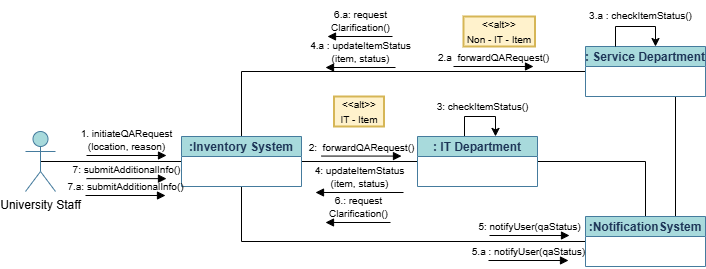

The diagram above was exported from draw.io. Its source (the exported page's mxGraphModel, read from the mxfile embedded in the PNG):
<mxGraphModel dx="1042" dy="626" grid="1" gridSize="10" guides="1" tooltips="1" connect="1" arrows="1" fold="1" page="1" pageScale="1" pageWidth="1100" pageHeight="850" math="0" shadow="0">
  <root>
    <mxCell id="0" />
    <mxCell id="1" parent="0" />
    <mxCell id="Axt_QtKjEzCpYat16xiQ-8" style="edgeStyle=orthogonalEdgeStyle;rounded=0;orthogonalLoop=1;jettySize=auto;html=1;exitX=0.5;exitY=0.5;exitDx=0;exitDy=0;entryX=0;entryY=0.5;entryDx=0;entryDy=0;endArrow=none;startFill=0;exitPerimeter=0;" parent="1" source="Axt_QtKjEzCpYat16xiQ-18" target="Axt_QtKjEzCpYat16xiQ-2" edge="1">
      <mxGeometry relative="1" as="geometry">
        <mxPoint x="230" y="441" as="sourcePoint" />
      </mxGeometry>
    </mxCell>
    <mxCell id="Axt_QtKjEzCpYat16xiQ-9" style="edgeStyle=orthogonalEdgeStyle;rounded=0;orthogonalLoop=1;jettySize=auto;html=1;exitX=1;exitY=0.5;exitDx=0;exitDy=0;entryX=0;entryY=0.5;entryDx=0;entryDy=0;endArrow=none;startFill=0;" parent="1" source="Axt_QtKjEzCpYat16xiQ-2" target="Axt_QtKjEzCpYat16xiQ-3" edge="1">
      <mxGeometry relative="1" as="geometry" />
    </mxCell>
    <mxCell id="Axt_QtKjEzCpYat16xiQ-10" style="edgeStyle=orthogonalEdgeStyle;rounded=0;orthogonalLoop=1;jettySize=auto;html=1;exitX=0.5;exitY=0;exitDx=0;exitDy=0;entryX=0;entryY=0.5;entryDx=0;entryDy=0;endArrow=none;startFill=0;" parent="1" source="Axt_QtKjEzCpYat16xiQ-2" target="Axt_QtKjEzCpYat16xiQ-4" edge="1">
      <mxGeometry relative="1" as="geometry" />
    </mxCell>
    <mxCell id="Axt_QtKjEzCpYat16xiQ-11" style="edgeStyle=orthogonalEdgeStyle;rounded=0;orthogonalLoop=1;jettySize=auto;html=1;exitX=0.5;exitY=1;exitDx=0;exitDy=0;entryX=0;entryY=0.5;entryDx=0;entryDy=0;endArrow=none;startFill=0;" parent="1" source="Axt_QtKjEzCpYat16xiQ-2" target="Axt_QtKjEzCpYat16xiQ-5" edge="1">
      <mxGeometry relative="1" as="geometry" />
    </mxCell>
    <mxCell id="Axt_QtKjEzCpYat16xiQ-2" value=":Inventory System" style="swimlane;fontStyle=1;childLayout=stackLayout;horizontal=1;startSize=20;fillColor=#A8DADC;horizontalStack=0;resizeParent=1;resizeParentMax=0;resizeLast=0;collapsible=0;marginBottom=0;swimlaneFillColor=#ffffff;labelBackgroundColor=none;strokeColor=#457B9D;fontColor=#1D3557;" parent="1" vertex="1">
      <mxGeometry x="346" y="416" width="120" height="50" as="geometry" />
    </mxCell>
    <mxCell id="Axt_QtKjEzCpYat16xiQ-12" style="edgeStyle=orthogonalEdgeStyle;rounded=0;orthogonalLoop=1;jettySize=auto;html=1;exitX=1;exitY=0.5;exitDx=0;exitDy=0;entryX=0.5;entryY=0;entryDx=0;entryDy=0;endArrow=none;startFill=0;" parent="1" source="Axt_QtKjEzCpYat16xiQ-3" target="Axt_QtKjEzCpYat16xiQ-5" edge="1">
      <mxGeometry relative="1" as="geometry" />
    </mxCell>
    <mxCell id="Axt_QtKjEzCpYat16xiQ-22" style="edgeStyle=orthogonalEdgeStyle;rounded=0;orthogonalLoop=1;jettySize=auto;html=1;exitX=0.5;exitY=0;exitDx=0;exitDy=0;" parent="1" source="Axt_QtKjEzCpYat16xiQ-3" edge="1">
      <mxGeometry relative="1" as="geometry">
        <mxPoint x="660" y="415.913043478261" as="targetPoint" />
        <Array as="points">
          <mxPoint x="629" y="396" />
          <mxPoint x="660" y="396" />
        </Array>
      </mxGeometry>
    </mxCell>
    <mxCell id="Axt_QtKjEzCpYat16xiQ-3" value=": IT Department" style="swimlane;fontStyle=1;childLayout=stackLayout;horizontal=1;startSize=20;fillColor=#A8DADC;horizontalStack=0;resizeParent=1;resizeParentMax=0;resizeLast=0;collapsible=0;marginBottom=0;swimlaneFillColor=#ffffff;labelBackgroundColor=none;strokeColor=#457B9D;fontColor=#1D3557;" parent="1" vertex="1">
      <mxGeometry x="582" y="416" width="120" height="50" as="geometry" />
    </mxCell>
    <mxCell id="Axt_QtKjEzCpYat16xiQ-14" style="edgeStyle=orthogonalEdgeStyle;rounded=0;orthogonalLoop=1;jettySize=auto;html=1;exitX=0.75;exitY=1;exitDx=0;exitDy=0;entryX=0.75;entryY=0;entryDx=0;entryDy=0;endArrow=none;startFill=0;" parent="1" source="Axt_QtKjEzCpYat16xiQ-4" target="Axt_QtKjEzCpYat16xiQ-5" edge="1">
      <mxGeometry relative="1" as="geometry" />
    </mxCell>
    <mxCell id="Axt_QtKjEzCpYat16xiQ-4" value=": Service Department" style="swimlane;fontStyle=1;childLayout=stackLayout;horizontal=1;startSize=20;fillColor=#A8DADC;horizontalStack=0;resizeParent=1;resizeParentMax=0;resizeLast=0;collapsible=0;marginBottom=0;swimlaneFillColor=#ffffff;labelBackgroundColor=none;strokeColor=#457B9D;fontColor=#1D3557;" parent="1" vertex="1">
      <mxGeometry x="750" y="326" width="120" height="50" as="geometry" />
    </mxCell>
    <mxCell id="Axt_QtKjEzCpYat16xiQ-5" value=":NotificationSystem" style="swimlane;fontStyle=1;childLayout=stackLayout;horizontal=1;startSize=20;fillColor=#A8DADC;horizontalStack=0;resizeParent=1;resizeParentMax=0;resizeLast=0;collapsible=0;marginBottom=0;swimlaneFillColor=#ffffff;labelBackgroundColor=none;strokeColor=#457B9D;fontColor=#1D3557;" parent="1" vertex="1">
      <mxGeometry x="750" y="496" width="120" height="50" as="geometry" />
    </mxCell>
    <mxCell id="Axt_QtKjEzCpYat16xiQ-17" value="&lt;font style=&quot;font-size: 10px;&quot;&gt;1. initiateQARequest&lt;/font&gt;&lt;div&gt;&lt;font style=&quot;font-size: 10px;&quot;&gt;(location, reason)&lt;/font&gt;&lt;/div&gt;" style="html=1;verticalAlign=bottom;endArrow=block;curved=0;rounded=0;labelBackgroundColor=none;" parent="1" edge="1">
      <mxGeometry width="80" relative="1" as="geometry">
        <mxPoint x="251" y="435" as="sourcePoint" />
        <mxPoint x="331" y="435" as="targetPoint" />
      </mxGeometry>
    </mxCell>
    <mxCell id="Axt_QtKjEzCpYat16xiQ-18" value="University Staff" style="shape=umlActor;verticalLabelPosition=bottom;verticalAlign=top;html=1;fillColor=#A8DADC;strokeColor=#457B9D;" parent="1" vertex="1">
      <mxGeometry x="190" y="411" width="30" height="60" as="geometry" />
    </mxCell>
    <mxCell id="Axt_QtKjEzCpYat16xiQ-20" value="&lt;div&gt;&lt;span style=&quot;font-size: 10px;&quot;&gt;2:&amp;nbsp; forwardQARequest()&lt;/span&gt;&lt;/div&gt;" style="html=1;verticalAlign=bottom;endArrow=block;curved=0;rounded=0;labelBackgroundColor=none;" parent="1" edge="1">
      <mxGeometry width="80" relative="1" as="geometry">
        <mxPoint x="486" y="435.57" as="sourcePoint" />
        <mxPoint x="566" y="435.57" as="targetPoint" />
      </mxGeometry>
    </mxCell>
    <mxCell id="Axt_QtKjEzCpYat16xiQ-24" value="&lt;span style=&quot;font-size: 10px;&quot;&gt;3: checkItemStatus()&lt;/span&gt;" style="text;html=1;align=center;verticalAlign=middle;resizable=0;points=[];autosize=1;strokeColor=none;fillColor=none;" parent="1" vertex="1">
      <mxGeometry x="587" y="371" width="120" height="30" as="geometry" />
    </mxCell>
    <mxCell id="Axt_QtKjEzCpYat16xiQ-25" value="&lt;span style=&quot;font-size: 10px;&quot;&gt;4: updateItemStatus&lt;/span&gt;&lt;div&gt;&lt;span style=&quot;font-size: 10px;&quot;&gt;(item, status)&lt;/span&gt;&lt;/div&gt;" style="html=1;verticalAlign=bottom;endArrow=block;curved=0;rounded=0;labelBackgroundColor=none;" parent="1" edge="1">
      <mxGeometry x="-0.004" width="80" relative="1" as="geometry">
        <mxPoint x="568" y="472" as="sourcePoint" />
        <mxPoint x="480" y="472" as="targetPoint" />
        <mxPoint as="offset" />
      </mxGeometry>
    </mxCell>
    <mxCell id="Axt_QtKjEzCpYat16xiQ-26" value="&lt;span style=&quot;font-size: 10px;&quot;&gt;5.a : notifyUser(qaStatus)&lt;/span&gt;" style="html=1;verticalAlign=bottom;endArrow=block;curved=0;rounded=0;labelBackgroundColor=none;" parent="1" edge="1">
      <mxGeometry width="80" relative="1" as="geometry">
        <mxPoint x="653" y="540" as="sourcePoint" />
        <mxPoint x="733" y="540" as="targetPoint" />
      </mxGeometry>
    </mxCell>
    <mxCell id="Axt_QtKjEzCpYat16xiQ-34" value="&lt;font style=&quot;font-size: 10px;&quot;&gt;&amp;lt;&amp;lt;alt&amp;gt;&amp;gt;&lt;/font&gt;&lt;div&gt;&lt;font style=&quot;font-size: 10px;&quot;&gt;IT - Item&lt;/font&gt;&lt;/div&gt;" style="rounded=0;whiteSpace=wrap;html=1;strokeWidth=2;fillColor=#fff2cc;strokeColor=#d6b656;" parent="1" vertex="1">
      <mxGeometry x="498.5" y="376" width="50" height="30" as="geometry" />
    </mxCell>
    <mxCell id="Axt_QtKjEzCpYat16xiQ-36" value="&lt;div&gt;&lt;span style=&quot;font-size: 10px;&quot;&gt;2.a&amp;nbsp; forwardQARequest()&lt;/span&gt;&lt;/div&gt;" style="html=1;verticalAlign=bottom;endArrow=block;curved=0;rounded=0;labelBackgroundColor=none;" parent="1" edge="1">
      <mxGeometry width="80" relative="1" as="geometry">
        <mxPoint x="618" y="346" as="sourcePoint" />
        <mxPoint x="698" y="346" as="targetPoint" />
        <mxPoint as="offset" />
      </mxGeometry>
    </mxCell>
    <mxCell id="Axt_QtKjEzCpYat16xiQ-37" style="edgeStyle=orthogonalEdgeStyle;rounded=0;orthogonalLoop=1;jettySize=auto;html=1;exitX=0.25;exitY=0;exitDx=0;exitDy=0;" parent="1" source="Axt_QtKjEzCpYat16xiQ-4" edge="1">
      <mxGeometry relative="1" as="geometry">
        <mxPoint x="820" y="326" as="targetPoint" />
        <Array as="points">
          <mxPoint x="780" y="306" />
          <mxPoint x="820" y="306" />
          <mxPoint x="820" y="326" />
        </Array>
      </mxGeometry>
    </mxCell>
    <mxCell id="Axt_QtKjEzCpYat16xiQ-38" value="&lt;span style=&quot;font-size: 10px;&quot;&gt;3.a : checkItemStatus()&lt;/span&gt;" style="text;html=1;align=center;verticalAlign=middle;resizable=0;points=[];autosize=1;strokeColor=none;fillColor=none;" parent="1" vertex="1">
      <mxGeometry x="740" y="280" width="130" height="30" as="geometry" />
    </mxCell>
    <mxCell id="Axt_QtKjEzCpYat16xiQ-39" value="&lt;font style=&quot;font-size: 10px;&quot;&gt;&amp;lt;&amp;lt;alt&amp;gt;&amp;gt;&lt;/font&gt;&lt;div&gt;&lt;font style=&quot;font-size: 10px;&quot;&gt;Non - IT - Item&lt;/font&gt;&lt;/div&gt;" style="rounded=0;whiteSpace=wrap;html=1;strokeWidth=2;fillColor=#fff2cc;strokeColor=#d6b656;" parent="1" vertex="1">
      <mxGeometry x="628" y="296" width="71.5" height="30" as="geometry" />
    </mxCell>
    <mxCell id="Axt_QtKjEzCpYat16xiQ-40" value="&lt;span style=&quot;font-size: 10px;&quot;&gt;4.a : updateItemStatus&lt;/span&gt;&lt;div&gt;&lt;span style=&quot;font-size: 10px;&quot;&gt;(item, status)&lt;/span&gt;&lt;/div&gt;" style="html=1;verticalAlign=bottom;endArrow=block;curved=0;rounded=0;labelBackgroundColor=none;" parent="1" edge="1">
      <mxGeometry x="-0.004" width="80" relative="1" as="geometry">
        <mxPoint x="560" y="347" as="sourcePoint" />
        <mxPoint x="490" y="347" as="targetPoint" />
        <mxPoint as="offset" />
      </mxGeometry>
    </mxCell>
    <mxCell id="Axt_QtKjEzCpYat16xiQ-41" value="&lt;span style=&quot;font-size: 10px;&quot;&gt;5: notifyUser(qaStatus)&lt;/span&gt;" style="html=1;verticalAlign=bottom;endArrow=block;curved=0;rounded=0;labelBackgroundColor=none;" parent="1" edge="1">
      <mxGeometry width="80" relative="1" as="geometry">
        <mxPoint x="654" y="515" as="sourcePoint" />
        <mxPoint x="734" y="515" as="targetPoint" />
      </mxGeometry>
    </mxCell>
    <mxCell id="Axt_QtKjEzCpYat16xiQ-42" value="&lt;div&gt;&lt;span style=&quot;font-size: 10px;&quot;&gt;6.a: request&lt;/span&gt;&lt;/div&gt;&lt;div&gt;&lt;span style=&quot;font-size: 10px;&quot;&gt;Clarification()&lt;/span&gt;&lt;/div&gt;" style="html=1;verticalAlign=bottom;endArrow=block;curved=0;rounded=0;labelBackgroundColor=none;" parent="1" edge="1">
      <mxGeometry x="-0.01" width="80" relative="1" as="geometry">
        <mxPoint x="557" y="316" as="sourcePoint" />
        <mxPoint x="492" y="316" as="targetPoint" />
        <mxPoint as="offset" />
      </mxGeometry>
    </mxCell>
    <mxCell id="Axt_QtKjEzCpYat16xiQ-43" value="&lt;div&gt;&lt;span style=&quot;font-size: 10px;&quot;&gt;7: submitAdditionalInfo()&lt;/span&gt;&lt;/div&gt;" style="html=1;verticalAlign=bottom;endArrow=block;curved=0;rounded=0;labelBackgroundColor=none;" parent="1" edge="1">
      <mxGeometry width="80" relative="1" as="geometry">
        <mxPoint x="251" y="458.13" as="sourcePoint" />
        <mxPoint x="331" y="458.13" as="targetPoint" />
        <mxPoint as="offset" />
      </mxGeometry>
    </mxCell>
    <mxCell id="Axt_QtKjEzCpYat16xiQ-44" value="&lt;div&gt;&lt;span style=&quot;font-size: 10px;&quot;&gt;7.a: submitAdditionalInfo()&lt;/span&gt;&lt;/div&gt;" style="html=1;verticalAlign=bottom;endArrow=block;curved=0;rounded=0;labelBackgroundColor=none;" parent="1" edge="1">
      <mxGeometry width="80" relative="1" as="geometry">
        <mxPoint x="250" y="475" as="sourcePoint" />
        <mxPoint x="330" y="475" as="targetPoint" />
      </mxGeometry>
    </mxCell>
    <mxCell id="Axt_QtKjEzCpYat16xiQ-45" value="&lt;div&gt;&lt;span style=&quot;font-size: 10px;&quot;&gt;6.: request&lt;/span&gt;&lt;/div&gt;&lt;div&gt;&lt;span style=&quot;font-size: 10px;&quot;&gt;Clarification()&lt;/span&gt;&lt;/div&gt;" style="html=1;verticalAlign=bottom;endArrow=block;curved=0;rounded=0;labelBackgroundColor=none;" parent="1" edge="1">
      <mxGeometry x="-0.01" width="80" relative="1" as="geometry">
        <mxPoint x="555" y="502" as="sourcePoint" />
        <mxPoint x="490" y="502" as="targetPoint" />
        <mxPoint as="offset" />
      </mxGeometry>
    </mxCell>
  </root>
</mxGraphModel>